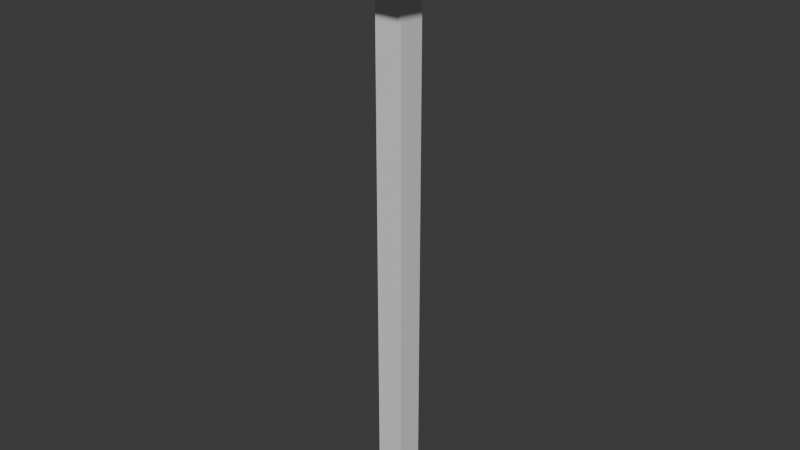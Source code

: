 # Source: four_leg_platform.blend  (saved by Blender 4.2.66; exported with 4.5.12 LTS)
import bpy
from mathutils import Matrix  # noqa: F401  (used for matrix-valued properties, if any)

bpy.ops.wm.read_factory_settings(use_empty=True)
scene = bpy.context.scene
scene.name = 'Scene'

# ---- collections
col_collection = bpy.data.collections.new('Collection'); scene.collection.children.link(col_collection)

# ---- materials (node trees are filled in below, after node groups)
mat_material_002 = bpy.data.materials.new('Material.002')
mat_material = bpy.data.materials.new('Material')
mat_material.alpha_threshold = 0.0
mat_material.roughness = 0.5
mat_material.line_color = (0.0, 0.0, 0.0, 1.0)
mat_material_001 = bpy.data.materials.new('Material.001')

# ---- material node trees
mat_material_002.use_nodes = True; mat_material_002.node_tree.nodes.clear()
_N = mat_material_002.node_tree.nodes; _L = mat_material_002.node_tree.links
n0 = _N.new('ShaderNodeBsdfPrincipled'); n0.name = 'Principled BSDF'; n0.location = (10, 300)
n1 = _N.new('ShaderNodeOutputMaterial'); n1.name = 'Material Output'; n1.location = (300, 300)
_L.new(n0.outputs[0], n1.inputs[0])
n1.is_active_output = True
mat_material.use_nodes = True; mat_material.node_tree.nodes.clear()
_N = mat_material.node_tree.nodes; _L = mat_material.node_tree.links
n0 = _N.new('ShaderNodeOutputMaterial'); n0.name = 'Material Output'; n0.location = (300, 300)
n1 = _N.new('ShaderNodeBsdfPrincipled'); n1.name = 'Principled BSDF'; n1.location = (10, 300)
n1.inputs[3].default_value = 1.45
_L.new(n1.outputs[0], n0.inputs[0])
n0.is_active_output = True
mat_material_001.use_nodes = True; mat_material_001.node_tree.nodes.clear()
_N = mat_material_001.node_tree.nodes; _L = mat_material_001.node_tree.links
n0 = _N.new('ShaderNodeBsdfPrincipled'); n0.name = 'Principled BSDF'; n0.location = (10, 300)
n1 = _N.new('ShaderNodeOutputMaterial'); n1.name = 'Material Output'; n1.location = (300, 300)
_L.new(n0.outputs[0], n1.inputs[0])
n1.is_active_output = True

# ---- world
world_world = bpy.data.worlds.new('World'); scene.world = world_world
world_world.use_nodes = True; world_world.node_tree.nodes.clear()
_N = world_world.node_tree.nodes; _L = world_world.node_tree.links
n0 = _N.new('ShaderNodeOutputWorld'); n0.name = 'World Output'; n0.location = (300, 300)
n1 = _N.new('ShaderNodeBackground'); n1.name = 'Background'; n1.location = (10, 300)
n1.inputs[0].default_value = (0.05088, 0.05088, 0.05088, 1.0)
_L.new(n1.outputs[0], n0.inputs[0])
n0.is_active_output = True
world_world.color = (0.05088, 0.05088, 0.05088)
world_world.sun_shadow_jitter_overblur = 0.0

# ---- meshes
me_cube_001 = bpy.data.meshes.new('Cube.001')
me_cube_001.from_pydata([(1.0, 1.0, 1.0), (1.0, 1.0, -1.0), (1.0, -1.0, 1.0), (1.0, -1.0, -1.0), (-1.0, 1.0, 1.0), (-1.0, 1.0, -1.0), (-1.0, -1.0, 1.0), (-1.0, -1.0, -1.0)], [], [(0, 4, 6, 2), (3, 2, 6, 7), (7, 6, 4, 5), (5, 1, 3, 7), (1, 0, 2, 3), (5, 4, 0, 1)])
_uv = me_cube_001.uv_layers.new(name='UVMap')
_uv.uv.foreach_set('vector', [0.625, 0.5, 0.875, 0.5, 0.875, 0.75, 0.625, 0.75, 0.375, 0.75, 0.625, 0.75, 0.625, 1.0, 0.375, 1.0, 0.375, 0.0, 0.625, 0.0, 0.625, 0.25, 0.375, 0.25, 0.125, 0.5, 0.375, 0.5, 0.375, 0.75, 0.125, 0.75, 0.375, 0.5, 0.625, 0.5, 0.625, 0.75, 0.375, 0.75, 0.375, 0.25, 0.625, 0.25, 0.625, 0.5, 0.375, 0.5])
me_cube_001.materials.append(mat_material_002)
me_cube_001.use_mirror_vertex_groups = False
me_cube_001.update()
me_cube_004 = bpy.data.meshes.new('Cube.004')
me_cube_004.from_pydata([(-1.0, -1.0, -1.0), (-1.005, -0.9449, 1.089), (-0.8923, 0.8988, -0.9542), (-0.9138, 0.9591, 0.8874), (0.7873, -0.974, -0.9233), (0.7621, -0.9514, 0.6506), (0.9751, 1.011, -1.0), (1.036, 1.009, 1.038)], [], [(0, 1, 3, 2), (2, 3, 7, 6), (6, 7, 5, 4), (4, 5, 1, 0), (2, 6, 4, 0), (7, 3, 1, 5)])
_uv = me_cube_004.uv_layers.new(name='UVMap')
_uv.uv.foreach_set('vector', [0.375, 0.0, 0.625, 0.0, 0.625, 0.25, 0.375, 0.25, 0.375, 0.25, 0.625, 0.25, 0.625, 0.5, 0.375, 0.5, 0.375, 0.5, 0.625, 0.5, 0.625, 0.75, 0.375, 0.75, 0.375, 0.75, 0.625, 0.75, 0.625, 1.0, 0.375, 1.0, 0.125, 0.5, 0.375, 0.5, 0.375, 0.75, 0.125, 0.75, 0.625, 0.5, 0.875, 0.5, 0.875, 0.75, 0.625, 0.75])
me_cube_004.materials.append(mat_material)
me_cube_004.update()
me_cube_013 = bpy.data.meshes.new('Cube.013')
me_cube_013.from_pydata([(-1.0, -1.0, -1.0), (-0.3782, 2.644, -0.3782), (-1.0, 1.0, -1.0), (0.3782, 2.644, 0.3782), (1.0, -1.0, 1.0), (-0.3782, -2.644, -0.3782), (1.0, 1.0, 1.0), (0.3782, -2.644, 0.3782), (0.01014, -1.0, 1.0), (-0.8731, -1.335, 0.1167), (-1.0, -1.0, -0.01014), (-0.8731, 1.335, 0.1167), (-1.0, 1.0, -0.01014), (-0.1167, 1.335, 0.8731), (0.01014, 1.0, 1.0), (-0.1167, -1.335, 0.8731), (-0.05692, 1.0, -0.05692), (0.3782, 1.0, 0.3782), (0.3782, -1.0, 0.3782), (0.05692, -1.0, 0.05692), (-0.3782, 1.0, -0.3782), (-0.8731, 1.0, 0.1167), (-0.1167, 1.0, 0.8731), (-0.8731, 0.9583, 0.1167), (-0.8731, -1.0, 0.1167), (-0.556, -1.0, 0.4339), (-0.3782, -1.0, -0.3782), (-0.1167, -1.0, 0.8731)], [], [(6, 14, 8, 4), (17, 6, 4, 18), (19, 0, 2, 16), (16, 2, 12, 14, 6, 17, 22, 21, 20), (0, 10, 12, 2), (8, 14, 12, 10, 24, 23, 25), (18, 4, 8, 25, 27), (24, 10, 0, 19, 26), (7, 15, 9, 5), (1, 3, 7, 5, 26, 19, 16, 20), (15, 7, 3, 13, 22, 17, 18, 27), (1, 11, 13, 3), (22, 13, 11, 21), (23, 9, 15, 27, 25), (5, 9, 23, 24, 26), (11, 1, 20, 21)])
_uv = me_cube_013.uv_layers.new(name='UVMap')
_uv.uv.foreach_set('vector', [0.625, 0.5, 0.7487, 0.5, 0.7487, 0.75, 0.625, 0.75, 0.5473, 0.4223, 0.625, 0.5, 0.625, 0.75, 0.5473, 0.8277, 0.5071, 0.8679, 0.375, 1.0, 0.375, 0.25, 0.4929, 0.3679, 0.4929, 0.3679, 0.375, 0.25, 0.4987, 0.25, 0.625, 0.3763, 0.625, 0.5, 0.5473, 0.4223, 0.6091, 0.3604, 0.5146, 0.2659, 0.4527, 0.3277, 0.375, 0.0, 0.4987, 0.0, 0.4987, 0.25, 0.375, 0.25, 0.625, 0.0, 0.625, 0.25, 0.4987, 0.25, 0.4987, 0.0, 0.5146, 0.0, 0.5146, 0.2448, 0.5542, 0.0, 0.5473, 0.8277, 0.625, 0.75, 0.625, 0.8737, 0.5542, 0.9445, 0.6091, 0.8896, 0.5146, 0.9841, 0.4987, 1.0, 0.375, 1.0, 0.5071, 0.8679, 0.4527, 0.9223, 0.625, 0.5, 0.7487, 0.5, 0.7487, 0.75, 0.625, 0.75, 0.375, 1.0, 0.375, 0.25, 0.625, 0.5, 0.625, 0.75, 0.5473, 0.8277, 0.5473, 0.5948, 0.4527, 0.67, 0.4527, 0.9223, 0.625, 0.3763, 0.625, 0.5, 0.625, 0.5, 0.625, 0.3763, 0.625, 0.3763, 0.625, 0.5, 0.625, 0.5, 0.625, 0.3763, 0.375, 0.0, 0.4987, 0.0, 0.4987, 0.25, 0.375, 0.25, 0.5146, 0.25, 0.4987, 0.25, 0.4987, 0.0, 0.5146, 0.0, 0.5166, 0.0, 0.625, 0.0, 0.625, 0.25, 0.6091, 0.25, 0.6091, 0.1048, 0.375, 1.0, 0.4987, 1.0, 0.4987, 1.0, 0.4987, 1.0, 0.375, 1.0, 0.4987, 1.0, 0.375, 1.0, 0.375, 1.0, 0.4987, 1.0])
me_cube_013.materials.append(mat_material_001)
me_cube_013.update()

# ---- objects
ob_cube_001_col = bpy.data.objects.new('Cube.001-col', me_cube_001)
ob_cube_col = bpy.data.objects.new('Cube-col', me_cube_004)
ob_cube_002 = bpy.data.objects.new('Cube.002', me_cube_013)

# ---- transforms, parenting, visibility, modifiers, constraints
ob_cube_001_col.location = (0.0, 0.0, 0.0)
ob_cube_001_col.scale = (1.0, 1.0, 20.0)
ob_cube_001_col.lock_rotations_4d = False
ob_cube_001_col.empty_display_type = 'ARROWS'
ob_cube_001_col.lineart.crease_threshold = 0.0
ob_cube_col.location = (0.0, 0.0, 20.0)
ob_cube_col.scale = (5.0, 5.0, 0.5)
ob_cube_002.location = (0.0, 0.0, 19.5)
ob_cube_002.rotation_euler = (-5.404e-15, -2.356, 1.571)
ob_cube_002.scale = (2.236, 1.364, 2.236)

# ---- collection membership
col_collection.objects.link(ob_cube_001_col)
col_collection.objects.link(ob_cube_col)
col_collection.objects.link(ob_cube_002)

# ---- scene / render settings (as saved in the file)
scene.frame_start = 1; scene.frame_end = 250; scene.frame_set(1)
scene.render.engine = 'BLENDER_EEVEE_NEXT'
bpy.context.view_layer.update()

# ---- added for rendering (the .blend has no active camera and no usable light): camera, sun
cam_auto = bpy.data.cameras.new('AutoCamera')
cam_auto.lens = 50.0
cam_auto.sensor_width = 36.0
cam_auto.clip_end = 1000.0
ob_auto_camera = bpy.data.objects.new('AutoCamera', cam_auto)
scene.collection.objects.link(ob_auto_camera)
ob_auto_camera.location = (41.7177, -49.9392, 34.6419)
ob_auto_camera.rotation_euler = (1.09748, -7.21219e-08, 0.694738)
scene.camera = ob_auto_camera
light_auto_sun = bpy.data.lights.new('AutoSun', 'SUN')
light_auto_sun.energy = 3.0
light_auto_sun.angle = 0.0523599
ob_auto_sun = bpy.data.objects.new('AutoSun', light_auto_sun)
scene.collection.objects.link(ob_auto_sun)
ob_auto_sun.rotation_euler = (0.872665, 0.174533, 0.523599)
bpy.context.view_layer.update()
